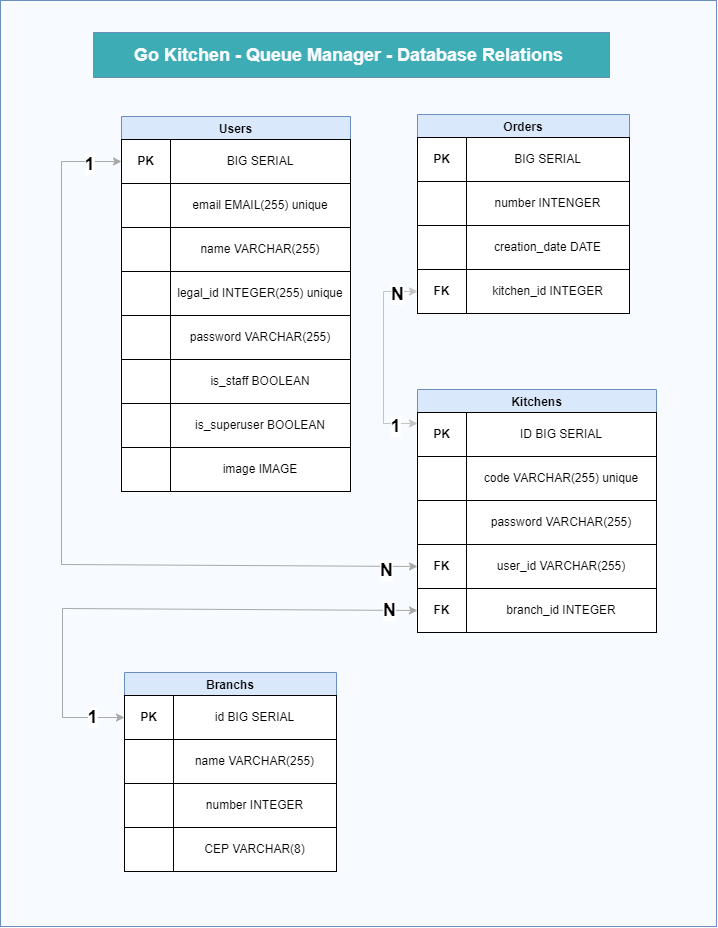

The diagram above was exported from draw.io. Its source (the exported page's mxGraphModel, read from the mxfile embedded in the PNG):
<mxGraphModel dx="1303" dy="578" grid="0" gridSize="10" guides="1" tooltips="1" connect="1" arrows="1" fold="1" page="1" pageScale="1" pageWidth="827" pageHeight="1169" math="0" shadow="0">
  <root>
    <mxCell id="0" />
    <mxCell id="1" parent="0" />
    <mxCell id="phZMstI5bVpKNawcs-us-4" value="" style="rounded=0;whiteSpace=wrap;html=1;fontSize=18;fillColor=#F7FAFF;strokeColor=#6c8ebf;" vertex="1" parent="1">
      <mxGeometry x="62" y="32" width="716" height="926" as="geometry" />
    </mxCell>
    <mxCell id="JovGtsHE4E6Vo8XzBoOU-1" value="Users" style="swimlane;fillColor=#dae8fc;strokeColor=#6c8ebf;" parent="1" vertex="1">
      <mxGeometry x="183" y="148" width="229" height="375" as="geometry" />
    </mxCell>
    <mxCell id="JovGtsHE4E6Vo8XzBoOU-2" value="BIG SERIAL" style="rounded=0;whiteSpace=wrap;html=1;" parent="JovGtsHE4E6Vo8XzBoOU-1" vertex="1">
      <mxGeometry x="49" y="23" width="180" height="44" as="geometry" />
    </mxCell>
    <mxCell id="JovGtsHE4E6Vo8XzBoOU-3" value="email EMAIL(255) unique" style="rounded=0;whiteSpace=wrap;html=1;" parent="JovGtsHE4E6Vo8XzBoOU-1" vertex="1">
      <mxGeometry x="49" y="67" width="180" height="44" as="geometry" />
    </mxCell>
    <mxCell id="JovGtsHE4E6Vo8XzBoOU-4" value="name VARCHAR(255)" style="rounded=0;whiteSpace=wrap;html=1;" parent="JovGtsHE4E6Vo8XzBoOU-1" vertex="1">
      <mxGeometry x="49" y="111" width="180" height="44" as="geometry" />
    </mxCell>
    <mxCell id="JovGtsHE4E6Vo8XzBoOU-5" value="is_staff BOOLEAN" style="rounded=0;whiteSpace=wrap;html=1;" parent="JovGtsHE4E6Vo8XzBoOU-1" vertex="1">
      <mxGeometry x="49" y="243" width="180" height="44" as="geometry" />
    </mxCell>
    <mxCell id="JovGtsHE4E6Vo8XzBoOU-6" value="PK" style="rounded=0;whiteSpace=wrap;html=1;fontStyle=1" parent="JovGtsHE4E6Vo8XzBoOU-1" vertex="1">
      <mxGeometry y="23" width="49" height="44" as="geometry" />
    </mxCell>
    <mxCell id="JovGtsHE4E6Vo8XzBoOU-7" value="" style="rounded=0;whiteSpace=wrap;html=1;" parent="JovGtsHE4E6Vo8XzBoOU-1" vertex="1">
      <mxGeometry y="67" width="49" height="44" as="geometry" />
    </mxCell>
    <mxCell id="JovGtsHE4E6Vo8XzBoOU-8" value="" style="rounded=0;whiteSpace=wrap;html=1;" parent="JovGtsHE4E6Vo8XzBoOU-1" vertex="1">
      <mxGeometry y="111" width="49" height="44" as="geometry" />
    </mxCell>
    <mxCell id="JovGtsHE4E6Vo8XzBoOU-9" value="" style="rounded=0;whiteSpace=wrap;html=1;" parent="JovGtsHE4E6Vo8XzBoOU-1" vertex="1">
      <mxGeometry y="243" width="49" height="44" as="geometry" />
    </mxCell>
    <mxCell id="JovGtsHE4E6Vo8XzBoOU-12" value="is_superuser BOOLEAN" style="rounded=0;whiteSpace=wrap;html=1;" parent="JovGtsHE4E6Vo8XzBoOU-1" vertex="1">
      <mxGeometry x="49" y="287" width="180" height="44" as="geometry" />
    </mxCell>
    <mxCell id="JovGtsHE4E6Vo8XzBoOU-13" value="" style="rounded=0;whiteSpace=wrap;html=1;" parent="JovGtsHE4E6Vo8XzBoOU-1" vertex="1">
      <mxGeometry y="287" width="49" height="44" as="geometry" />
    </mxCell>
    <mxCell id="phZMstI5bVpKNawcs-us-5" value="password VARCHAR(255)" style="rounded=0;whiteSpace=wrap;html=1;" vertex="1" parent="JovGtsHE4E6Vo8XzBoOU-1">
      <mxGeometry x="49" y="199" width="180" height="44" as="geometry" />
    </mxCell>
    <mxCell id="phZMstI5bVpKNawcs-us-6" value="" style="rounded=0;whiteSpace=wrap;html=1;" vertex="1" parent="JovGtsHE4E6Vo8XzBoOU-1">
      <mxGeometry y="199" width="49" height="44" as="geometry" />
    </mxCell>
    <mxCell id="phZMstI5bVpKNawcs-us-8" value="" style="rounded=0;whiteSpace=wrap;html=1;" vertex="1" parent="JovGtsHE4E6Vo8XzBoOU-1">
      <mxGeometry y="155" width="49" height="44" as="geometry" />
    </mxCell>
    <mxCell id="phZMstI5bVpKNawcs-us-7" value="legal_id INTEGER(255) unique" style="rounded=0;whiteSpace=wrap;html=1;" vertex="1" parent="JovGtsHE4E6Vo8XzBoOU-1">
      <mxGeometry x="49" y="155" width="180" height="44" as="geometry" />
    </mxCell>
    <mxCell id="JovGtsHE4E6Vo8XzBoOU-14" value="Kitchens" style="swimlane;fillColor=#dae8fc;strokeColor=#6c8ebf;" parent="1" vertex="1">
      <mxGeometry x="479" y="421" width="239" height="243" as="geometry" />
    </mxCell>
    <mxCell id="JovGtsHE4E6Vo8XzBoOU-16" value="code VARCHAR(255) unique" style="rounded=0;whiteSpace=wrap;html=1;" parent="JovGtsHE4E6Vo8XzBoOU-14" vertex="1">
      <mxGeometry x="49" y="67" width="190" height="44" as="geometry" />
    </mxCell>
    <mxCell id="JovGtsHE4E6Vo8XzBoOU-19" value="PK" style="rounded=0;whiteSpace=wrap;html=1;fontStyle=1" parent="JovGtsHE4E6Vo8XzBoOU-14" vertex="1">
      <mxGeometry y="23" width="49" height="44" as="geometry" />
    </mxCell>
    <mxCell id="JovGtsHE4E6Vo8XzBoOU-20" value="" style="rounded=0;whiteSpace=wrap;html=1;" parent="JovGtsHE4E6Vo8XzBoOU-14" vertex="1">
      <mxGeometry y="67" width="49" height="44" as="geometry" />
    </mxCell>
    <mxCell id="JovGtsHE4E6Vo8XzBoOU-15" value="ID BIG SERIAL" style="rounded=0;whiteSpace=wrap;html=1;" parent="JovGtsHE4E6Vo8XzBoOU-14" vertex="1">
      <mxGeometry x="49" y="23" width="190" height="44" as="geometry" />
    </mxCell>
    <mxCell id="phZMstI5bVpKNawcs-us-24" value="password VARCHAR(255)" style="rounded=0;whiteSpace=wrap;html=1;" vertex="1" parent="JovGtsHE4E6Vo8XzBoOU-14">
      <mxGeometry x="49" y="111" width="190" height="44" as="geometry" />
    </mxCell>
    <mxCell id="phZMstI5bVpKNawcs-us-25" value="" style="rounded=0;whiteSpace=wrap;html=1;" vertex="1" parent="JovGtsHE4E6Vo8XzBoOU-14">
      <mxGeometry y="111" width="49" height="44" as="geometry" />
    </mxCell>
    <mxCell id="phZMstI5bVpKNawcs-us-14" value="user_id VARCHAR(255)" style="rounded=0;whiteSpace=wrap;html=1;" vertex="1" parent="JovGtsHE4E6Vo8XzBoOU-14">
      <mxGeometry x="49" y="155" width="190" height="44" as="geometry" />
    </mxCell>
    <mxCell id="phZMstI5bVpKNawcs-us-15" value="FK" style="rounded=0;whiteSpace=wrap;html=1;fontStyle=1" vertex="1" parent="JovGtsHE4E6Vo8XzBoOU-14">
      <mxGeometry y="155" width="49" height="44" as="geometry" />
    </mxCell>
    <mxCell id="phZMstI5bVpKNawcs-us-2" value="FK" style="rounded=0;whiteSpace=wrap;html=1;fontStyle=1" vertex="1" parent="JovGtsHE4E6Vo8XzBoOU-14">
      <mxGeometry y="199" width="49" height="44" as="geometry" />
    </mxCell>
    <mxCell id="phZMstI5bVpKNawcs-us-1" value="branch_id INTEGER" style="rounded=0;whiteSpace=wrap;html=1;" vertex="1" parent="JovGtsHE4E6Vo8XzBoOU-14">
      <mxGeometry x="49" y="199" width="190" height="44" as="geometry" />
    </mxCell>
    <mxCell id="JovGtsHE4E6Vo8XzBoOU-27" value="Orders" style="swimlane;fillColor=#dae8fc;strokeColor=#6c8ebf;" parent="1" vertex="1">
      <mxGeometry x="479" y="146" width="212" height="199" as="geometry" />
    </mxCell>
    <mxCell id="JovGtsHE4E6Vo8XzBoOU-28" value="BIG SERIAL" style="rounded=0;whiteSpace=wrap;html=1;" parent="JovGtsHE4E6Vo8XzBoOU-27" vertex="1">
      <mxGeometry x="49" y="23" width="163" height="44" as="geometry" />
    </mxCell>
    <mxCell id="JovGtsHE4E6Vo8XzBoOU-29" value="number INTENGER" style="rounded=0;whiteSpace=wrap;html=1;" parent="JovGtsHE4E6Vo8XzBoOU-27" vertex="1">
      <mxGeometry x="49" y="67" width="163" height="44" as="geometry" />
    </mxCell>
    <mxCell id="JovGtsHE4E6Vo8XzBoOU-31" value="creation_date DATE" style="rounded=0;whiteSpace=wrap;html=1;" parent="JovGtsHE4E6Vo8XzBoOU-27" vertex="1">
      <mxGeometry x="49" y="111" width="163" height="44" as="geometry" />
    </mxCell>
    <mxCell id="JovGtsHE4E6Vo8XzBoOU-32" value="PK" style="rounded=0;whiteSpace=wrap;html=1;fontStyle=1" parent="JovGtsHE4E6Vo8XzBoOU-27" vertex="1">
      <mxGeometry y="23" width="49" height="44" as="geometry" />
    </mxCell>
    <mxCell id="JovGtsHE4E6Vo8XzBoOU-33" value="" style="rounded=0;whiteSpace=wrap;html=1;" parent="JovGtsHE4E6Vo8XzBoOU-27" vertex="1">
      <mxGeometry y="67" width="49" height="44" as="geometry" />
    </mxCell>
    <mxCell id="JovGtsHE4E6Vo8XzBoOU-34" value="" style="rounded=0;whiteSpace=wrap;html=1;" parent="JovGtsHE4E6Vo8XzBoOU-27" vertex="1">
      <mxGeometry y="111" width="49" height="44" as="geometry" />
    </mxCell>
    <mxCell id="JovGtsHE4E6Vo8XzBoOU-35" value="FK" style="rounded=0;whiteSpace=wrap;html=1;fontStyle=1" parent="JovGtsHE4E6Vo8XzBoOU-27" vertex="1">
      <mxGeometry y="155" width="49" height="44" as="geometry" />
    </mxCell>
    <mxCell id="JovGtsHE4E6Vo8XzBoOU-30" value="kitchen_id INTEGER" style="rounded=0;whiteSpace=wrap;html=1;" parent="JovGtsHE4E6Vo8XzBoOU-27" vertex="1">
      <mxGeometry x="49" y="155" width="163" height="44" as="geometry" />
    </mxCell>
    <mxCell id="JovGtsHE4E6Vo8XzBoOU-39" value="Branchs" style="swimlane;fillColor=#dae8fc;strokeColor=#6c8ebf;" parent="1" vertex="1">
      <mxGeometry x="186" y="704" width="212" height="199" as="geometry" />
    </mxCell>
    <mxCell id="JovGtsHE4E6Vo8XzBoOU-40" value="id BIG SERIAL" style="rounded=0;whiteSpace=wrap;html=1;" parent="JovGtsHE4E6Vo8XzBoOU-39" vertex="1">
      <mxGeometry x="49" y="23" width="163" height="44" as="geometry" />
    </mxCell>
    <mxCell id="JovGtsHE4E6Vo8XzBoOU-41" value="name VARCHAR(255)" style="rounded=0;whiteSpace=wrap;html=1;" parent="JovGtsHE4E6Vo8XzBoOU-39" vertex="1">
      <mxGeometry x="49" y="67" width="163" height="44" as="geometry" />
    </mxCell>
    <mxCell id="JovGtsHE4E6Vo8XzBoOU-43" value="number INTEGER" style="rounded=0;whiteSpace=wrap;html=1;" parent="JovGtsHE4E6Vo8XzBoOU-39" vertex="1">
      <mxGeometry x="49" y="111" width="163" height="44" as="geometry" />
    </mxCell>
    <mxCell id="JovGtsHE4E6Vo8XzBoOU-44" value="PK" style="rounded=0;whiteSpace=wrap;html=1;fontStyle=1" parent="JovGtsHE4E6Vo8XzBoOU-39" vertex="1">
      <mxGeometry y="23" width="49" height="44" as="geometry" />
    </mxCell>
    <mxCell id="JovGtsHE4E6Vo8XzBoOU-45" value="" style="rounded=0;whiteSpace=wrap;html=1;" parent="JovGtsHE4E6Vo8XzBoOU-39" vertex="1">
      <mxGeometry y="67" width="49" height="44" as="geometry" />
    </mxCell>
    <mxCell id="JovGtsHE4E6Vo8XzBoOU-47" value="" style="rounded=0;whiteSpace=wrap;html=1;" parent="JovGtsHE4E6Vo8XzBoOU-39" vertex="1">
      <mxGeometry y="111" width="49" height="44" as="geometry" />
    </mxCell>
    <mxCell id="JovGtsHE4E6Vo8XzBoOU-48" value="CEP VARCHAR(8)" style="rounded=0;whiteSpace=wrap;html=1;" parent="JovGtsHE4E6Vo8XzBoOU-39" vertex="1">
      <mxGeometry x="49" y="155" width="163" height="44" as="geometry" />
    </mxCell>
    <mxCell id="JovGtsHE4E6Vo8XzBoOU-49" value="" style="rounded=0;whiteSpace=wrap;html=1;" parent="JovGtsHE4E6Vo8XzBoOU-39" vertex="1">
      <mxGeometry y="155" width="49" height="44" as="geometry" />
    </mxCell>
    <mxCell id="JovGtsHE4E6Vo8XzBoOU-55" value="" style="endArrow=classic;startArrow=classic;html=1;rounded=0;entryX=0;entryY=0.5;entryDx=0;entryDy=0;exitX=0;exitY=0.25;exitDx=0;exitDy=0;fontColor=rgba(0, 0, 0, 1);strokeColor=#C4C4C4;fontStyle=1" parent="1" source="JovGtsHE4E6Vo8XzBoOU-19" target="JovGtsHE4E6Vo8XzBoOU-35" edge="1">
      <mxGeometry width="50" height="50" relative="1" as="geometry">
        <mxPoint x="460" y="324" as="sourcePoint" />
        <mxPoint x="510" y="274" as="targetPoint" />
        <Array as="points">
          <mxPoint x="445" y="455" />
          <mxPoint x="445" y="323" />
        </Array>
      </mxGeometry>
    </mxCell>
    <mxCell id="phZMstI5bVpKNawcs-us-19" value="1" style="edgeLabel;html=1;align=center;verticalAlign=middle;resizable=0;points=[];fontSize=18;fontColor=#000000;fontStyle=1" vertex="1" connectable="0" parent="JovGtsHE4E6Vo8XzBoOU-55">
      <mxGeometry x="-0.2939" y="-1" relative="1" as="geometry">
        <mxPoint x="10" y="38" as="offset" />
      </mxGeometry>
    </mxCell>
    <mxCell id="phZMstI5bVpKNawcs-us-20" value="N" style="edgeLabel;html=1;align=center;verticalAlign=middle;resizable=0;points=[];fontSize=18;fontColor=#000000;fontStyle=1" vertex="1" connectable="0" parent="JovGtsHE4E6Vo8XzBoOU-55">
      <mxGeometry x="0.2061" y="-2" relative="1" as="geometry">
        <mxPoint x="11" y="-44" as="offset" />
      </mxGeometry>
    </mxCell>
    <mxCell id="JovGtsHE4E6Vo8XzBoOU-56" value="" style="endArrow=classic;startArrow=classic;html=1;rounded=0;exitX=0;exitY=0.5;exitDx=0;exitDy=0;entryX=0;entryY=0.5;entryDx=0;entryDy=0;fontColor=rgba(0, 0, 0, 1);strokeColor=#A8A8A8;" parent="1" source="JovGtsHE4E6Vo8XzBoOU-44" target="phZMstI5bVpKNawcs-us-2" edge="1">
      <mxGeometry width="50" height="50" relative="1" as="geometry">
        <mxPoint x="460" y="524" as="sourcePoint" />
        <mxPoint x="510" y="474" as="targetPoint" />
        <Array as="points">
          <mxPoint x="124" y="749" />
          <mxPoint x="124" y="640" />
        </Array>
      </mxGeometry>
    </mxCell>
    <mxCell id="phZMstI5bVpKNawcs-us-21" value="1" style="edgeLabel;html=1;align=center;verticalAlign=middle;resizable=0;points=[];fontSize=18;fontColor=#000000;fontStyle=1" vertex="1" connectable="0" parent="JovGtsHE4E6Vo8XzBoOU-56">
      <mxGeometry x="-0.8613" y="1" relative="1" as="geometry">
        <mxPoint x="4" y="-2" as="offset" />
      </mxGeometry>
    </mxCell>
    <mxCell id="phZMstI5bVpKNawcs-us-22" value="&lt;b&gt;N&lt;/b&gt;" style="edgeLabel;html=1;align=center;verticalAlign=middle;resizable=0;points=[];fontSize=18;fontColor=#000000;" vertex="1" connectable="0" parent="JovGtsHE4E6Vo8XzBoOU-56">
      <mxGeometry x="0.8818" y="-2" relative="1" as="geometry">
        <mxPoint x="2" y="-3" as="offset" />
      </mxGeometry>
    </mxCell>
    <mxCell id="phZMstI5bVpKNawcs-us-3" value="Go Kitchen - Queue Manager - Database Relations&amp;nbsp;" style="rounded=0;whiteSpace=wrap;html=1;fillColor=#3EACB4;strokeColor=#6c8ebf;fontSize=18;fontStyle=1;fontColor=#F7FAFF;" vertex="1" parent="1">
      <mxGeometry x="155" y="64" width="516" height="45" as="geometry" />
    </mxCell>
    <mxCell id="phZMstI5bVpKNawcs-us-11" value="image IMAGE" style="rounded=0;whiteSpace=wrap;html=1;" vertex="1" parent="1">
      <mxGeometry x="232" y="479" width="180" height="44" as="geometry" />
    </mxCell>
    <mxCell id="phZMstI5bVpKNawcs-us-12" value="" style="rounded=0;whiteSpace=wrap;html=1;fontStyle=1" vertex="1" parent="1">
      <mxGeometry x="183" y="479" width="49" height="44" as="geometry" />
    </mxCell>
    <mxCell id="phZMstI5bVpKNawcs-us-16" value="" style="endArrow=classic;startArrow=classic;html=1;rounded=0;entryX=0;entryY=0.5;entryDx=0;entryDy=0;exitX=0;exitY=0.5;exitDx=0;exitDy=0;fontColor=rgba(0, 0, 0, 1);strokeColor=#A8A8A8;" edge="1" parent="1" source="phZMstI5bVpKNawcs-us-15" target="JovGtsHE4E6Vo8XzBoOU-6">
      <mxGeometry width="50" height="50" relative="1" as="geometry">
        <mxPoint x="164" y="421" as="sourcePoint" />
        <mxPoint x="164" y="289" as="targetPoint" />
        <Array as="points">
          <mxPoint x="123" y="596" />
          <mxPoint x="123" y="193" />
        </Array>
      </mxGeometry>
    </mxCell>
    <mxCell id="phZMstI5bVpKNawcs-us-23" value="1" style="edgeLabel;html=1;align=center;verticalAlign=middle;resizable=0;points=[];fontSize=18;fontColor=#000000;fontStyle=1" vertex="1" connectable="0" parent="phZMstI5bVpKNawcs-us-16">
      <mxGeometry x="0.8869" y="-1" relative="1" as="geometry">
        <mxPoint x="13" y="1" as="offset" />
      </mxGeometry>
    </mxCell>
    <mxCell id="phZMstI5bVpKNawcs-us-26" value="N" style="edgeLabel;html=1;align=center;verticalAlign=middle;resizable=0;points=[];fontSize=18;fontColor=#000000;fontStyle=1" vertex="1" connectable="0" parent="phZMstI5bVpKNawcs-us-16">
      <mxGeometry x="-0.9227" y="3" relative="1" as="geometry">
        <mxPoint as="offset" />
      </mxGeometry>
    </mxCell>
  </root>
</mxGraphModel>